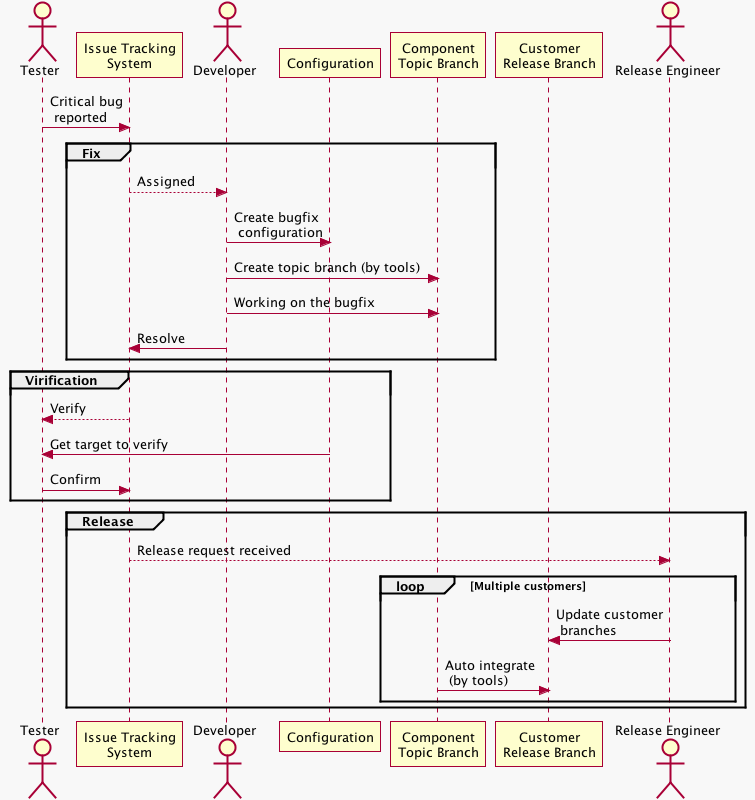

The diagram above was rendered by PlantUML. Its source (embedded in the PNG):
@startuml
skinparam backgroundColor #f8f8f8
   actor Tester as QA
   participant "Issue Tracking\nSystem" as CQ
   actor Developer as RD
   participant "Configuration" as P4C
   participant "Component\nTopic Branch" as P4CTB
   participant "Customer\nRelease Branch" as P4CRB
   actor "Release Engineer" as BM

   QA   ->      CQ:     Critical bug\n reported
   group Fix
      RD   <--     CQ:     Assigned
      RD   ->      P4C:    Create bugfix\n configuration
      RD   ->      P4CTB:  Create topic branch (by tools)
      RD   ->      P4CTB:  Working on the bugfix
      RD   ->      CQ:     Resolve
   end group
   group Virification
      QA   <--     CQ:     Verify
      QA   <-      P4C:    Get target to verify
      QA   ->      CQ:     Confirm
   end group
   group Release
      BM   <--     CQ:     Release request received
      loop Multiple customers
         BM   ->      P4CRB:  Update customer\n branches
         P4CTB ->     P4CRB:  Auto integrate\n (by tools)
      end loop
   end group

@enduml